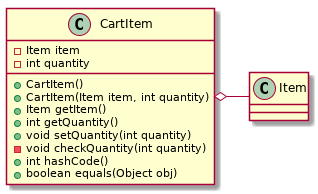

The diagram above was rendered by PlantUML. Its source (embedded in the PNG):
@startuml cartitem
class Item
class CartItem {
    - Item item
    - int quantity
    + CartItem()
    + CartItem(Item item, int quantity)
    + Item getItem()
    + int getQuantity()
    + void setQuantity(int quantity)
    - void checkQuantity(int quantity)
    + int hashCode()
    + boolean equals(Object obj)
}

CartItem o- Item
@enduml